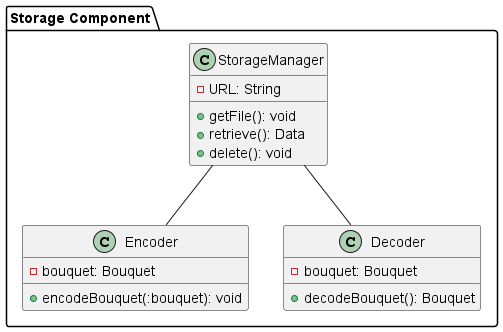

The diagram above was rendered by PlantUML. Its source (embedded in the PNG):
@startuml
package "Storage Component" {
    class StorageManager {
        -URL: String
        +getFile(): void
        +retrieve(): Data
        +delete(): void
    }

    class Encoder {
        -bouquet: Bouquet
        +encodeBouquet(:bouquet): void
    }

    class Decoder {
        -bouquet: Bouquet
        +decodeBouquet(): Bouquet
    }

    StorageManager -- Encoder
    StorageManager -- Decoder
}
@enduml